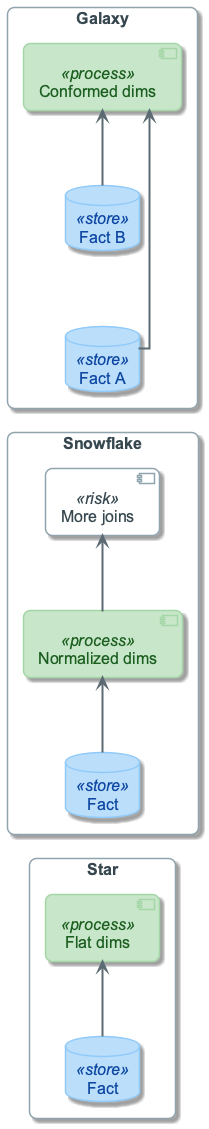

The diagram above was rendered by PlantUML. Its source (embedded in the PNG):
@startuml
!include ../_template_styles.puml
!include _week5_visual_style.puml

left to right direction
skinparam nodesep 75
skinparam ranksep 60

rectangle "Star" as STAR {
  database "Fact" as SF <<store>>
  component "Flat dims" as SD <<process>>
  SF -right-> SD
}

rectangle "Snowflake" as SNOW {
  database "Fact" as NF <<store>>
  component "Normalized dims" as ND <<process>>
  component "More joins" as NJ <<risk>>
  NF -right-> ND
  ND -right-> NJ
}

rectangle "Galaxy" as GAL {
  database "Fact A" as G1 <<store>>
  database "Fact B" as G2 <<store>>
  component "Conformed dims" as GD <<process>>
  G1 -right-> GD
  G2 -right-> GD
}

SF -[hidden]right- NF
NF -[hidden]right- G1

@enduml